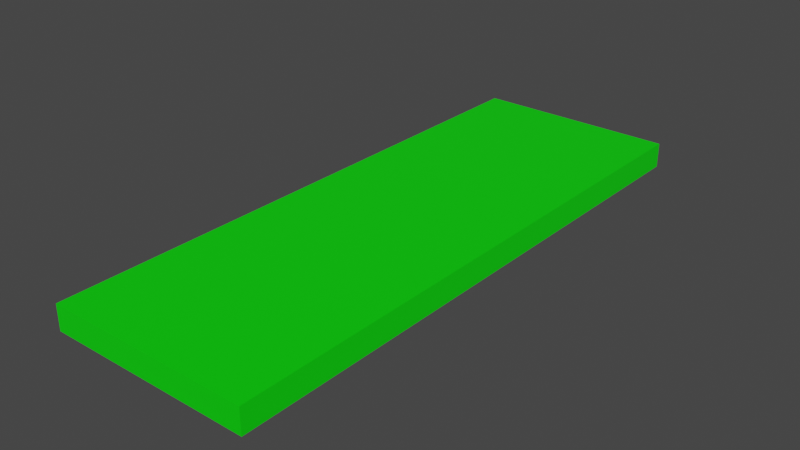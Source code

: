 # Source: green.blend  (saved by Blender 3.6.11; exported with 4.5.12 LTS)
import bpy
from mathutils import Matrix  # noqa: F401  (used for matrix-valued properties, if any)

bpy.ops.wm.read_factory_settings(use_empty=True)
scene = bpy.context.scene
scene.name = 'Scene'

# ---- collections
col_collection = bpy.data.collections.new('Collection'); scene.collection.children.link(col_collection)

# ---- materials (node trees are filled in below, after node groups)
mat_material = bpy.data.materials.new('Material')
mat_material.alpha_threshold = 0.0
mat_material.use_transparent_shadow = False
mat_material.roughness = 0.5
mat_material.line_color = (0.0, 0.0, 0.0, 1.0)

# ---- material node trees
mat_material.use_nodes = True; mat_material.node_tree.nodes.clear()
_N = mat_material.node_tree.nodes; _L = mat_material.node_tree.links
n0 = _N.new('ShaderNodeOutputMaterial'); n0.name = 'Material Output'; n0.location = (300, 300)
n1 = _N.new('ShaderNodeBsdfPrincipled'); n1.name = 'Principled BSDF'; n1.location = (10, 300)
n1.distribution = 'GGX'
n1.subsurface_method = 'RANDOM_WALK_SKIN'
n1.inputs[0].default_value = (0.0, 0.8, 0.0, 1.0)
n1.inputs[3].default_value = 1.45
n1.inputs[27].default_value = (0.0, 0.0, 0.0, 1.0)
n1.inputs[28].default_value = 1.0
_L.new(n1.outputs[0], n0.inputs[0])
n0.is_active_output = True

# ---- world
world_world = bpy.data.worlds.new('World'); scene.world = world_world
world_world.use_nodes = True; world_world.node_tree.nodes.clear()
_N = world_world.node_tree.nodes; _L = world_world.node_tree.links
n0 = _N.new('ShaderNodeOutputWorld'); n0.name = 'World Output'; n0.location = (300, 300)
n1 = _N.new('ShaderNodeBackground'); n1.name = 'Background'; n1.location = (10, 300)
n1.inputs[0].default_value = (0.05088, 0.05088, 0.05088, 1.0)
_L.new(n1.outputs[0], n0.inputs[0])
n0.is_active_output = True
world_world.color = (0.05088, 0.05088, 0.05088)
world_world.use_sun_shadow = False
world_world.sun_shadow_jitter_overblur = 0.0

# ---- meshes
me_cube = bpy.data.meshes.new('Cube')
me_cube.from_pydata([(1.0, 1.0, 1.0), (1.0, 1.0, -1.0), (1.0, -1.0, 1.0), (1.0, -1.0, -1.0), (-1.0, 1.0, 1.0), (-1.0, 1.0, -1.0), (-1.0, -1.0, 1.0), (-1.0, -1.0, -1.0)], [], [(0, 4, 6, 2), (3, 2, 6, 7), (7, 6, 4, 5), (5, 1, 3, 7), (1, 0, 2, 3), (5, 4, 0, 1)])
_uv = me_cube.uv_layers.new(name='UVMap')
_uv.uv.foreach_set('vector', [0.625, 0.5, 0.875, 0.5, 0.875, 0.75, 0.625, 0.75, 0.375, 0.75, 0.625, 0.75, 0.625, 1.0, 0.375, 1.0, 0.375, 0.0, 0.625, 0.0, 0.625, 0.25, 0.375, 0.25, 0.125, 0.5, 0.375, 0.5, 0.375, 0.75, 0.125, 0.75, 0.375, 0.5, 0.625, 0.5, 0.625, 0.75, 0.375, 0.75, 0.375, 0.25, 0.625, 0.25, 0.625, 0.5, 0.375, 0.5])
me_cube.materials.append(mat_material)
me_cube.use_mirror_vertex_groups = False
me_cube.update()

# ---- objects
ob_cube = bpy.data.objects.new('Cube', me_cube)

# ---- transforms, parenting, visibility, modifiers, constraints
ob_cube.location = (0.0, 0.0, 0.0)
ob_cube.scale = (8.471, 23.91, 1.037)
ob_cube.lock_rotations_4d = False
ob_cube.empty_display_type = 'ARROWS'
ob_cube.lineart.crease_threshold = 0.0

# ---- collection membership
col_collection.objects.link(ob_cube)

# ---- scene / render settings (as saved in the file)
scene.frame_start = 1; scene.frame_end = 250; scene.frame_set(1)
scene.render.engine = 'BLENDER_EEVEE_NEXT'
scene.cycles.sampling_pattern = 'TABULATED_SOBOL'
scene.view_settings.view_transform = 'Filmic'
bpy.context.view_layer.update()

# ---- added for rendering (the .blend has no active camera and no usable light): camera, sun
cam_auto = bpy.data.cameras.new('AutoCamera')
cam_auto.lens = 50.0
cam_auto.sensor_width = 36.0
cam_auto.clip_end = 1000.0
ob_auto_camera = bpy.data.objects.new('AutoCamera', cam_auto)
scene.collection.objects.link(ob_auto_camera)
ob_auto_camera.location = (46.9745, -56.3694, 37.5796)
ob_auto_camera.rotation_euler = (1.09748, -7.21219e-08, 0.694738)
scene.camera = ob_auto_camera
light_auto_sun = bpy.data.lights.new('AutoSun', 'SUN')
light_auto_sun.energy = 3.0
light_auto_sun.angle = 0.0523599
ob_auto_sun = bpy.data.objects.new('AutoSun', light_auto_sun)
scene.collection.objects.link(ob_auto_sun)
ob_auto_sun.rotation_euler = (0.872665, 0.174533, 0.523599)
bpy.context.view_layer.update()
